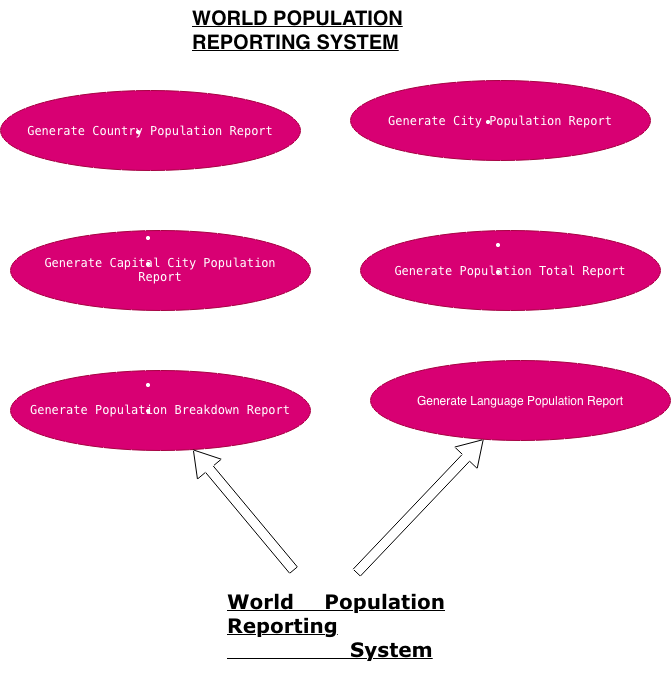

The diagram above was exported from draw.io. Its source (the exported page's mxGraphModel, read from the mxfile embedded in the PNG):
<mxGraphModel dx="1286" dy="882" grid="1" gridSize="10" guides="1" tooltips="1" connect="1" arrows="1" fold="1" page="1" pageScale="1" pageWidth="850" pageHeight="1100" math="0" shadow="0">
  <root>
    <mxCell id="0" />
    <mxCell id="1" parent="0" />
    <mxCell id="qoUdtM9xmB73AuVlcMRV-6" parent="1" style="text;whiteSpace=wrap;html=1;" value="&lt;b&gt;&lt;u&gt;&lt;font style=&quot;font-size: 20px;&quot;&gt;WORLD POPULATION REPORTING SYSTEM&lt;/font&gt;&lt;/u&gt;&lt;/b&gt;" vertex="1">
      <mxGeometry height="40" width="290" x="290" y="80" as="geometry" />
    </mxCell>
    <mxCell id="qoUdtM9xmB73AuVlcMRV-7" parent="1" style="ellipse;whiteSpace=wrap;html=1;shapeInside=1;fillColor=#d80073;fontColor=#ffffff;strokeColor=#A50040;" value="&lt;meta charset=&quot;utf-8&quot;&gt;&lt;li&gt;&lt;p&gt;&lt;code&gt;Generate Country Population Report&lt;/code&gt;&lt;/p&gt;&lt;/li&gt;&lt;li&gt;&lt;p&gt;&lt;/p&gt;&lt;/li&gt;" vertex="1">
      <mxGeometry height="80" width="300" x="100" y="170" as="geometry" />
    </mxCell>
    <mxCell id="qoUdtM9xmB73AuVlcMRV-8" parent="1" style="ellipse;whiteSpace=wrap;html=1;shapeInside=1;fillColor=#d80073;fontColor=#ffffff;strokeColor=#A50040;" value="&lt;li&gt;&lt;p&gt;&lt;code&gt;Generate City Population Report&lt;/code&gt;&lt;/p&gt;&lt;/li&gt;&lt;li&gt;&lt;p&gt;&lt;/p&gt;&lt;/li&gt;&lt;li&gt;&lt;p&gt;&lt;/p&gt;&lt;/li&gt;" vertex="1">
      <mxGeometry height="80" width="300" x="450" y="160" as="geometry" />
    </mxCell>
    <mxCell id="qoUdtM9xmB73AuVlcMRV-9" parent="1" style="ellipse;whiteSpace=wrap;html=1;shapeInside=1;fillColor=#d80073;fontColor=#ffffff;strokeColor=#A50040;" value="&lt;li&gt;&lt;p&gt;&lt;br&gt;&lt;/p&gt;&lt;/li&gt;&lt;li&gt;&lt;p&gt;&lt;code&gt;Generate Capital City Population Report&lt;/code&gt;&lt;/p&gt;&lt;/li&gt;&lt;li&gt;&lt;p&gt;&lt;/p&gt;&lt;/li&gt;&lt;li&gt;&lt;p&gt;&lt;/p&gt;&lt;/li&gt;" vertex="1">
      <mxGeometry height="80" width="300" x="110" y="310" as="geometry" />
    </mxCell>
    <mxCell id="qoUdtM9xmB73AuVlcMRV-10" parent="1" style="ellipse;whiteSpace=wrap;html=1;shapeInside=1;fillColor=#d80073;fontColor=#ffffff;strokeColor=#A50040;" value="&lt;li&gt;&lt;p&gt;&lt;br&gt;&lt;/p&gt;&lt;/li&gt;&lt;li&gt;&lt;p&gt;&lt;br&gt;&lt;/p&gt;&lt;/li&gt;&lt;li&gt;&lt;p&gt;&lt;code&gt;Generate Population Breakdown Report&lt;/code&gt;&lt;/p&gt;&lt;/li&gt;&lt;li&gt;&lt;p&gt;&lt;/p&gt;&lt;/li&gt;&lt;li&gt;&lt;p&gt;&lt;/p&gt;&lt;/li&gt;" vertex="1">
      <mxGeometry height="80" width="300" x="110" y="450" as="geometry" />
    </mxCell>
    <mxCell id="qoUdtM9xmB73AuVlcMRV-11" parent="1" style="ellipse;whiteSpace=wrap;html=1;shapeInside=1;fillColor=#d80073;fontColor=#ffffff;strokeColor=#A50040;" value="&lt;li&gt;&lt;p&gt;&lt;br&gt;&lt;/p&gt;&lt;/li&gt;&lt;li&gt;&lt;p&gt;&lt;br&gt;&lt;/p&gt;&lt;/li&gt;&lt;li&gt;&lt;p&gt;&lt;br&gt;&lt;/p&gt;&lt;/li&gt;&lt;li&gt;&lt;p&gt;&lt;code&gt;Generate Population Total Report&lt;/code&gt;&lt;/p&gt;&lt;/li&gt;&lt;li&gt;&lt;p&gt;&lt;/p&gt;&lt;/li&gt;&lt;li&gt;&lt;p&gt;&lt;/p&gt;&lt;/li&gt;" vertex="1">
      <mxGeometry height="80" width="300" x="460" y="310" as="geometry" />
    </mxCell>
    <mxCell id="qoUdtM9xmB73AuVlcMRV-12" parent="1" style="ellipse;whiteSpace=wrap;html=1;shapeInside=1;fillColor=#d80073;fontColor=#ffffff;strokeColor=#A50040;" value="Generate Language Population Report&lt;br&gt;&lt;li style=&quot;text-decoration-line: inherit;&quot;&gt;&lt;p&gt;&lt;/p&gt;&lt;/li&gt;" vertex="1">
      <mxGeometry height="80" width="300" x="470" y="440" as="geometry" />
    </mxCell>
    <mxCell id="qoUdtM9xmB73AuVlcMRV-14" parent="1" style="text;whiteSpace=wrap;html=1;" value="&lt;pre class=&quot;overflow-visible! px-0!&quot;&gt;&lt;div class=&quot;relative w-full mt-4 mb-1&quot;&gt;&lt;div class=&quot;&quot;&gt;&lt;div class=&quot;contents&quot;&gt;&lt;div class=&quot;relative&quot;&gt;&lt;div class=&quot;h-full min-h-0 min-w-0&quot;&gt;&lt;div class=&quot;h-full min-h-0 min-w-0&quot;&gt;&lt;div class=&quot;border border-token-border-light border-radius-3xl corner-superellipse/1.1 rounded-3xl&quot;&gt;&lt;div class=&quot;h-full w-full border-radius-3xl bg-(--code-block-surface) corner-superellipse/1.1 overflow-clip rounded-3xl [--code-block-surface:var(--bg-elevated-secondary)] dark:[--code-block-surface:var(--composer-surface-primary)] lxnfua_clipPathFallback&quot;&gt;&lt;div class=&quot;relative&quot;&gt;&lt;div class=&quot;pe-11 pt-3&quot;&gt;&lt;div class=&quot;relative z-0 flex max-w-full&quot;&gt;&lt;div id=&quot;code-block-viewer&quot; dir=&quot;ltr&quot; class=&quot;q9tKkq_viewer cm-editor z-10 light:cm-light dark:cm-light flex h-full w-full flex-col items-stretch ͼs ͼ16&quot;&gt;&lt;div class=&quot;cm-scroller&quot;&gt;&lt;pre class=&quot;cm-content q9tKkq_readonly m-0 PDq2pG_selectionAnchorContainer&quot;&gt;&lt;div style=&quot;text-align: justify;&quot;&gt;&lt;span style=&quot;background-color: transparent; color: light-dark(rgb(0, 0, 0), rgb(255, 255, 255)); white-space: normal;&quot;&gt;&lt;code style=&quot;&quot;&gt;&lt;b style=&quot;&quot;&gt;&lt;u style=&quot;&quot;&gt;&lt;font face=&quot;Verdana&quot; style=&quot;font-size: 20px;&quot;&gt;World Population Reporting&lt;/font&gt;&lt;/u&gt;&lt;/b&gt;&lt;/code&gt;&lt;/span&gt;&lt;/div&gt;&lt;div style=&quot;text-align: justify;&quot;&gt;&lt;span style=&quot;background-color: transparent; color: light-dark(rgb(0, 0, 0), rgb(255, 255, 255)); white-space: normal;&quot;&gt;&lt;code&gt;&lt;span&gt;&lt;b&gt;&lt;u&gt;&lt;font face=&quot;Verdana&quot; style=&quot;font-size: 20px;&quot;&gt;&amp;nbsp; &amp;nbsp; &amp;nbsp; &amp;nbsp; &amp;nbsp; &amp;nbsp; &amp;nbsp; &amp;nbsp; &amp;nbsp; System&lt;/font&gt;&lt;/u&gt;&lt;/b&gt;&lt;/span&gt;&lt;/code&gt;&lt;/span&gt;&lt;/div&gt;&lt;/pre&gt;&lt;/div&gt;&lt;/div&gt;&lt;/div&gt;&lt;/div&gt;&lt;/div&gt;&lt;/div&gt;&lt;/div&gt;&lt;/div&gt;&lt;/div&gt;&lt;div class=&quot;&quot;&gt;&lt;div class=&quot;&quot;&gt;&lt;/div&gt;&lt;/div&gt;&lt;/div&gt;&lt;/div&gt;&lt;/div&gt;&lt;/div&gt;&lt;/pre&gt;&lt;div style=&quot;text-align: justify;&quot;&gt;&lt;br&gt;&lt;/div&gt;&lt;p dir=&quot;auto&quot;&gt;&lt;/p&gt;" vertex="1">
      <mxGeometry height="100" width="220" x="325" y="650" as="geometry" />
    </mxCell>
    <mxCell id="qoUdtM9xmB73AuVlcMRV-17" edge="1" parent="1" source="qoUdtM9xmB73AuVlcMRV-14" style="shape=flexArrow;endArrow=classic;html=1;rounded=0;fontSize=12;startSize=8;endSize=8;curved=1;" target="qoUdtM9xmB73AuVlcMRV-10" value="">
      <mxGeometry height="50" relative="1" width="50" as="geometry">
        <mxPoint x="270" y="610" as="sourcePoint" />
        <mxPoint x="320" y="560" as="targetPoint" />
      </mxGeometry>
    </mxCell>
    <mxCell id="qoUdtM9xmB73AuVlcMRV-18" edge="1" parent="1" source="qoUdtM9xmB73AuVlcMRV-14" style="shape=flexArrow;endArrow=classic;html=1;rounded=0;fontSize=12;startSize=8;endSize=8;curved=1;exitX=0.595;exitY=0.025;exitDx=0;exitDy=0;exitPerimeter=0;" target="qoUdtM9xmB73AuVlcMRV-12" value="">
      <mxGeometry height="50" relative="1" width="50" as="geometry">
        <mxPoint x="330" y="800" as="sourcePoint" />
        <mxPoint x="400" y="650" as="targetPoint" />
      </mxGeometry>
    </mxCell>
  </root>
</mxGraphModel>